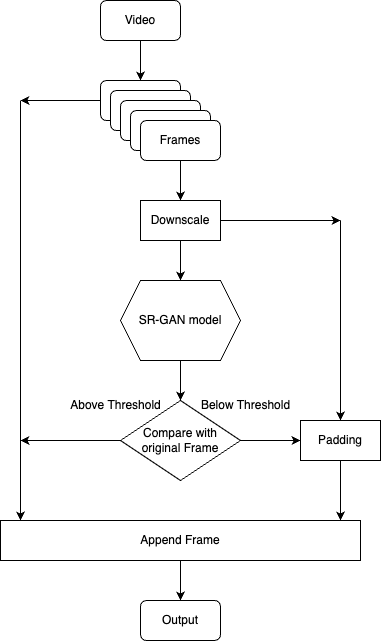

The diagram above was exported from draw.io. Its source (the exported page's mxGraphModel, read from the mxfile embedded in the PNG):
<mxGraphModel dx="954" dy="648" grid="1" gridSize="10" guides="1" tooltips="1" connect="1" arrows="1" fold="1" page="1" pageScale="1" pageWidth="850" pageHeight="1100" math="0" shadow="0">
  <root>
    <mxCell id="0" />
    <mxCell id="1" parent="0" />
    <mxCell id="CJcdrxIeGKHBFjU4Lg5a-1" value="Video" style="rounded=1;whiteSpace=wrap;html=1;" vertex="1" parent="1">
      <mxGeometry x="160" y="80" width="80" height="40" as="geometry" />
    </mxCell>
    <mxCell id="CJcdrxIeGKHBFjU4Lg5a-2" value="" style="endArrow=classic;html=1;rounded=0;exitX=0.5;exitY=1;exitDx=0;exitDy=0;entryX=0.5;entryY=0;entryDx=0;entryDy=0;" edge="1" parent="1" source="CJcdrxIeGKHBFjU4Lg5a-1" target="CJcdrxIeGKHBFjU4Lg5a-3">
      <mxGeometry width="50" height="50" relative="1" as="geometry">
        <mxPoint x="400" y="360" as="sourcePoint" />
        <mxPoint x="160" y="180" as="targetPoint" />
      </mxGeometry>
    </mxCell>
    <mxCell id="CJcdrxIeGKHBFjU4Lg5a-3" value="" style="rounded=1;whiteSpace=wrap;html=1;" vertex="1" parent="1">
      <mxGeometry x="160" y="160" width="80" height="40" as="geometry" />
    </mxCell>
    <mxCell id="CJcdrxIeGKHBFjU4Lg5a-4" value="" style="rounded=1;whiteSpace=wrap;html=1;" vertex="1" parent="1">
      <mxGeometry x="170" y="170" width="80" height="40" as="geometry" />
    </mxCell>
    <mxCell id="CJcdrxIeGKHBFjU4Lg5a-5" value="" style="rounded=1;whiteSpace=wrap;html=1;" vertex="1" parent="1">
      <mxGeometry x="180" y="180" width="80" height="40" as="geometry" />
    </mxCell>
    <mxCell id="CJcdrxIeGKHBFjU4Lg5a-6" value="" style="rounded=1;whiteSpace=wrap;html=1;" vertex="1" parent="1">
      <mxGeometry x="190" y="190" width="80" height="40" as="geometry" />
    </mxCell>
    <mxCell id="CJcdrxIeGKHBFjU4Lg5a-7" value="Frames" style="rounded=1;whiteSpace=wrap;html=1;" vertex="1" parent="1">
      <mxGeometry x="200" y="200" width="80" height="40" as="geometry" />
    </mxCell>
    <mxCell id="CJcdrxIeGKHBFjU4Lg5a-9" value="SR-GAN model" style="shape=hexagon;perimeter=hexagonPerimeter2;whiteSpace=wrap;html=1;fixedSize=1;" vertex="1" parent="1">
      <mxGeometry x="180" y="360" width="120" height="80" as="geometry" />
    </mxCell>
    <mxCell id="CJcdrxIeGKHBFjU4Lg5a-11" value="" style="endArrow=classic;html=1;rounded=0;exitX=0.5;exitY=1;exitDx=0;exitDy=0;" edge="1" parent="1" source="CJcdrxIeGKHBFjU4Lg5a-7" target="CJcdrxIeGKHBFjU4Lg5a-12">
      <mxGeometry width="50" height="50" relative="1" as="geometry">
        <mxPoint x="400" y="360" as="sourcePoint" />
        <mxPoint x="240" y="280" as="targetPoint" />
      </mxGeometry>
    </mxCell>
    <mxCell id="CJcdrxIeGKHBFjU4Lg5a-12" value="Downscale" style="rounded=0;whiteSpace=wrap;html=1;" vertex="1" parent="1">
      <mxGeometry x="200" y="280" width="80" height="40" as="geometry" />
    </mxCell>
    <mxCell id="CJcdrxIeGKHBFjU4Lg5a-14" value="" style="endArrow=classic;html=1;rounded=0;exitX=0.5;exitY=1;exitDx=0;exitDy=0;entryX=0.5;entryY=0;entryDx=0;entryDy=0;" edge="1" parent="1" source="CJcdrxIeGKHBFjU4Lg5a-12" target="CJcdrxIeGKHBFjU4Lg5a-9">
      <mxGeometry width="50" height="50" relative="1" as="geometry">
        <mxPoint x="400" y="360" as="sourcePoint" />
        <mxPoint x="450" y="310" as="targetPoint" />
      </mxGeometry>
    </mxCell>
    <mxCell id="CJcdrxIeGKHBFjU4Lg5a-15" value="" style="endArrow=classic;html=1;rounded=0;exitX=0.5;exitY=1;exitDx=0;exitDy=0;" edge="1" parent="1" source="CJcdrxIeGKHBFjU4Lg5a-9">
      <mxGeometry width="50" height="50" relative="1" as="geometry">
        <mxPoint x="400" y="360" as="sourcePoint" />
        <mxPoint x="240" y="480" as="targetPoint" />
      </mxGeometry>
    </mxCell>
    <mxCell id="CJcdrxIeGKHBFjU4Lg5a-17" value="Compare with &lt;br&gt;original Frame" style="rhombus;whiteSpace=wrap;html=1;" vertex="1" parent="1">
      <mxGeometry x="180" y="480" width="120" height="80" as="geometry" />
    </mxCell>
    <mxCell id="CJcdrxIeGKHBFjU4Lg5a-18" value="" style="endArrow=classic;html=1;rounded=0;exitX=1;exitY=0.5;exitDx=0;exitDy=0;" edge="1" parent="1" source="CJcdrxIeGKHBFjU4Lg5a-17">
      <mxGeometry width="50" height="50" relative="1" as="geometry">
        <mxPoint x="400" y="400" as="sourcePoint" />
        <mxPoint x="360" y="520" as="targetPoint" />
      </mxGeometry>
    </mxCell>
    <mxCell id="CJcdrxIeGKHBFjU4Lg5a-19" value="Below Threshold" style="text;html=1;align=center;verticalAlign=middle;resizable=0;points=[];autosize=1;strokeColor=none;fillColor=none;" vertex="1" parent="1">
      <mxGeometry x="250" y="470" width="110" height="30" as="geometry" />
    </mxCell>
    <mxCell id="CJcdrxIeGKHBFjU4Lg5a-20" value="Padding" style="rounded=0;whiteSpace=wrap;html=1;" vertex="1" parent="1">
      <mxGeometry x="360" y="500" width="80" height="40" as="geometry" />
    </mxCell>
    <mxCell id="CJcdrxIeGKHBFjU4Lg5a-22" value="Above Threshold" style="text;html=1;align=center;verticalAlign=middle;resizable=0;points=[];autosize=1;strokeColor=none;fillColor=none;" vertex="1" parent="1">
      <mxGeometry x="120" y="470" width="110" height="30" as="geometry" />
    </mxCell>
    <mxCell id="CJcdrxIeGKHBFjU4Lg5a-23" value="" style="endArrow=classic;html=1;rounded=0;exitX=0.5;exitY=1;exitDx=0;exitDy=0;" edge="1" parent="1" source="CJcdrxIeGKHBFjU4Lg5a-20">
      <mxGeometry width="50" height="50" relative="1" as="geometry">
        <mxPoint x="400" y="510" as="sourcePoint" />
        <mxPoint x="400" y="600" as="targetPoint" />
      </mxGeometry>
    </mxCell>
    <mxCell id="CJcdrxIeGKHBFjU4Lg5a-24" value="" style="endArrow=classic;html=1;rounded=0;exitX=1;exitY=0.5;exitDx=0;exitDy=0;" edge="1" parent="1" source="CJcdrxIeGKHBFjU4Lg5a-12">
      <mxGeometry width="50" height="50" relative="1" as="geometry">
        <mxPoint x="400" y="510" as="sourcePoint" />
        <mxPoint x="400" y="300" as="targetPoint" />
      </mxGeometry>
    </mxCell>
    <mxCell id="CJcdrxIeGKHBFjU4Lg5a-25" value="" style="endArrow=classic;html=1;rounded=0;entryX=0.5;entryY=0;entryDx=0;entryDy=0;" edge="1" parent="1" target="CJcdrxIeGKHBFjU4Lg5a-20">
      <mxGeometry width="50" height="50" relative="1" as="geometry">
        <mxPoint x="400" y="300" as="sourcePoint" />
        <mxPoint x="450" y="460" as="targetPoint" />
      </mxGeometry>
    </mxCell>
    <mxCell id="CJcdrxIeGKHBFjU4Lg5a-26" value="" style="endArrow=classic;html=1;rounded=0;exitX=0;exitY=0.5;exitDx=0;exitDy=0;" edge="1" parent="1" source="CJcdrxIeGKHBFjU4Lg5a-17">
      <mxGeometry width="50" height="50" relative="1" as="geometry">
        <mxPoint x="240" y="560" as="sourcePoint" />
        <mxPoint x="80" y="520" as="targetPoint" />
      </mxGeometry>
    </mxCell>
    <mxCell id="CJcdrxIeGKHBFjU4Lg5a-27" value="" style="endArrow=classic;html=1;rounded=0;exitX=0;exitY=0.5;exitDx=0;exitDy=0;" edge="1" parent="1" source="CJcdrxIeGKHBFjU4Lg5a-3">
      <mxGeometry width="50" height="50" relative="1" as="geometry">
        <mxPoint x="400" y="410" as="sourcePoint" />
        <mxPoint x="80" y="180" as="targetPoint" />
      </mxGeometry>
    </mxCell>
    <mxCell id="CJcdrxIeGKHBFjU4Lg5a-28" value="" style="endArrow=classic;html=1;rounded=0;" edge="1" parent="1">
      <mxGeometry width="50" height="50" relative="1" as="geometry">
        <mxPoint x="80" y="180" as="sourcePoint" />
        <mxPoint x="80" y="600" as="targetPoint" />
      </mxGeometry>
    </mxCell>
    <mxCell id="CJcdrxIeGKHBFjU4Lg5a-29" value="Append Frame" style="rounded=0;whiteSpace=wrap;html=1;" vertex="1" parent="1">
      <mxGeometry x="60" y="600" width="360" height="40" as="geometry" />
    </mxCell>
    <mxCell id="CJcdrxIeGKHBFjU4Lg5a-30" value="" style="endArrow=classic;html=1;rounded=0;exitX=0.5;exitY=1;exitDx=0;exitDy=0;" edge="1" parent="1" source="CJcdrxIeGKHBFjU4Lg5a-29" target="CJcdrxIeGKHBFjU4Lg5a-31">
      <mxGeometry width="50" height="50" relative="1" as="geometry">
        <mxPoint x="400" y="540" as="sourcePoint" />
        <mxPoint x="240" y="680" as="targetPoint" />
      </mxGeometry>
    </mxCell>
    <mxCell id="CJcdrxIeGKHBFjU4Lg5a-31" value="Output" style="rounded=1;whiteSpace=wrap;html=1;" vertex="1" parent="1">
      <mxGeometry x="200" y="680" width="80" height="40" as="geometry" />
    </mxCell>
  </root>
</mxGraphModel>